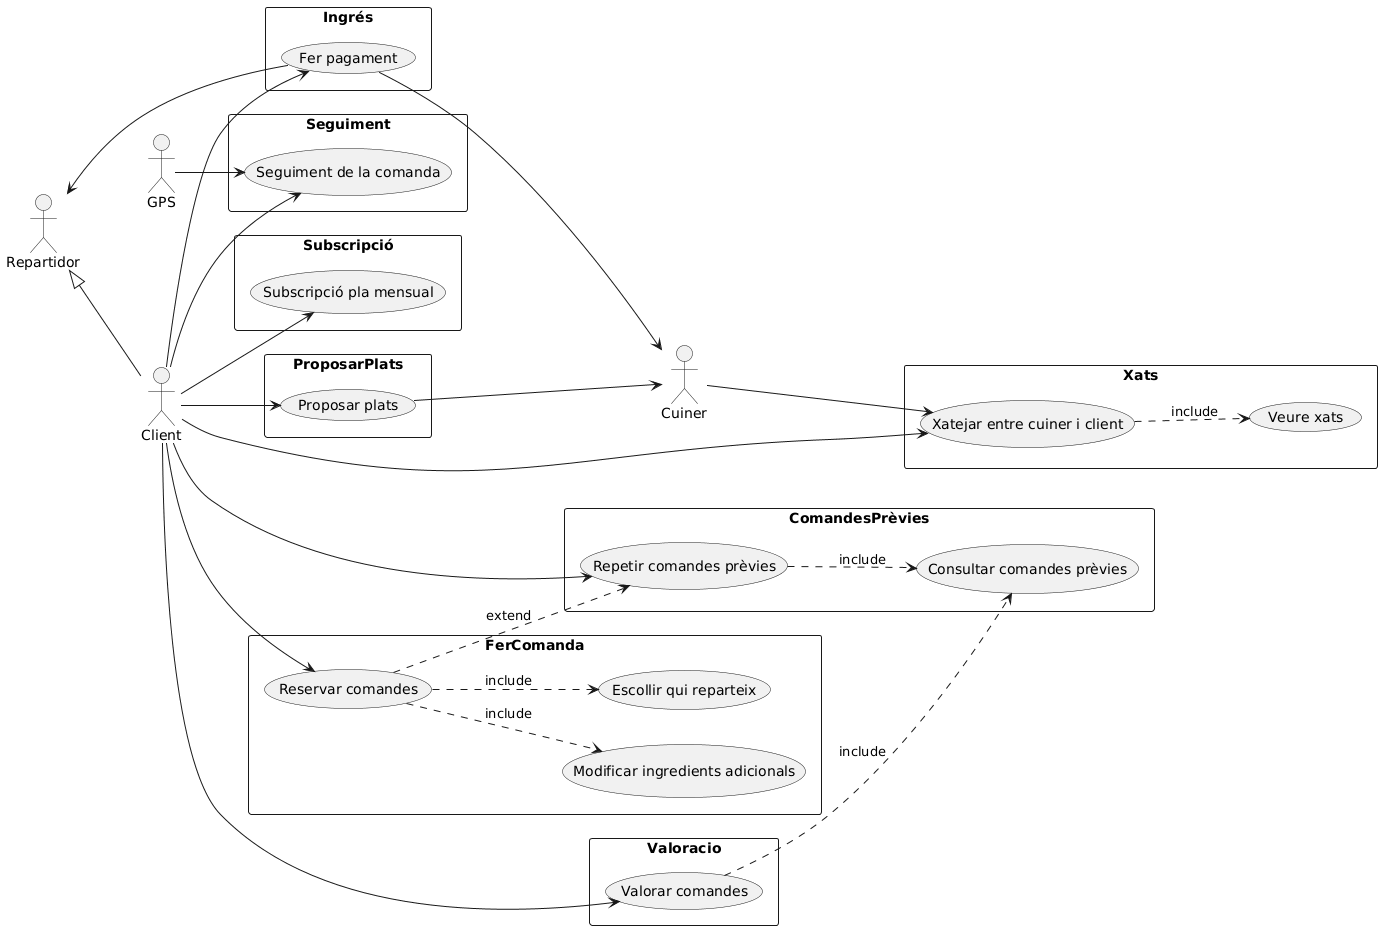

The diagram above was rendered by PlantUML. Its source (embedded in the PNG):
@startuml
left to right direction

:Cuiner:
:Client:
:Repartidor:

Repartidor <|-- Client

rectangle Ingrés {
(Fer pagament) as Pagament
}

rectangle ProposarPlats {
(Proposar plats) as PropPlats
}

rectangle FerComanda {
(Reservar comandes) as Reserva
(Modificar ingredients adicionals) as Modificar
(Escollir qui reparteix) as RepartidorComanda
}

rectangle Xats {
(Xatejar entre cuiner i client) as Xatejar
(Veure xats) as VeureXats
}

rectangle ComandesPrèvies {
(Consultar comandes prèvies) as ConsultarPrevies
(Repetir comandes prèvies) as RepetirPrevies
}

rectangle Seguiment {
(Seguiment de la comanda) as Seg
}

rectangle Valoracio {
(Valorar comandes) as Val
}

rectangle Subscripció {
(Subscripció pla mensual) as SubPla
}

Client --> PropPlats
Client --> Pagament
Client --> Xatejar
Client --> Seg
Client --> SubPla
Client --> RepetirPrevies
Client --> Val
Client --> Reserva

GPS --> Seg

Cuiner --> Xatejar

Pagament --> Repartidor
Pagament --> Cuiner
PropPlats --> Cuiner


Xatejar ..> VeureXats : include
Val ..> ConsultarPrevies : include
Reserva ..> Modificar : include
Reserva ..> RepartidorComanda : include
Reserva ..> RepetirPrevies : extend
RepetirPrevies ..> ConsultarPrevies : include
@enduml